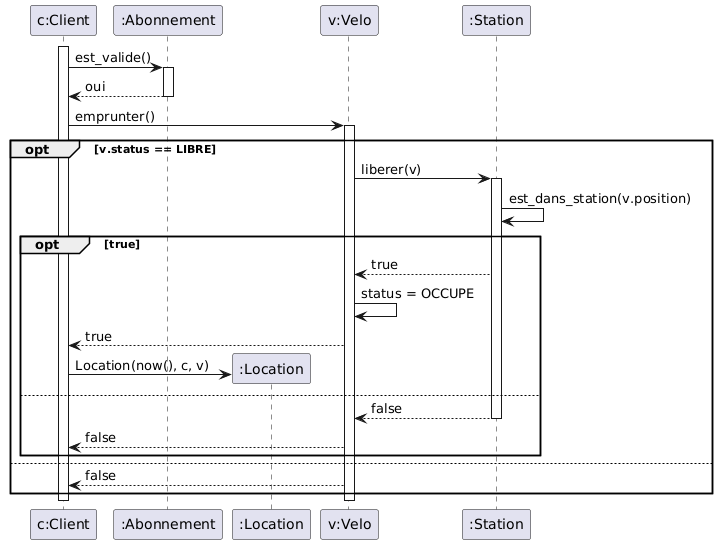

The diagram above was rendered by PlantUML. Its source (embedded in the PNG):
@startuml
participant "c:Client" as client
participant ":Abonnement" as abonnement
participant ":Location" as location
participant "v:Velo" as velo
participant ":Station" as station


activate client
client -> abonnement: est_valide()
activate abonnement
abonnement --> client: oui
deactivate abonnement

client -> velo: emprunter()
activate velo
opt v.status == LIBRE
    velo -> station: liberer(v)
    activate station
    station -> station: est_dans_station(v.position)
    opt true
        station --> velo: true
        velo -> velo: status = OCCUPE
        velo --> client: true
        create location
        client -> location: Location(now(), c, v)
    else
        station --> velo: false
        deactivate station
        velo --> client: false
    end
else
    velo --> client: false
end
deactivate velo

deactivate client
@enduml